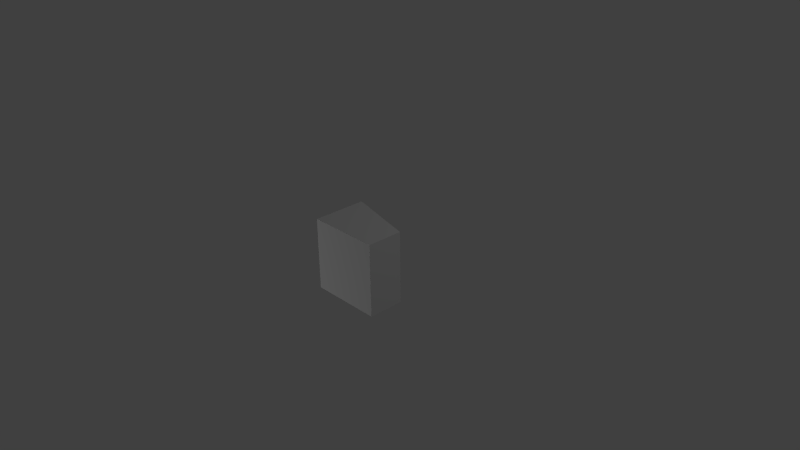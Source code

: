 # Source: 4to6.blend  (saved by Blender 2.66.1; exported with 4.5.12 LTS)
import bpy
from mathutils import Matrix  # noqa: F401  (used for matrix-valued properties, if any)

bpy.ops.wm.read_factory_settings(use_empty=True)
scene = bpy.context.scene
scene.name = 'Scene'

# ---- collections
col_collection_1 = bpy.data.collections.new('Collection 1'); scene.collection.children.link(col_collection_1)

# ---- materials (node trees are filled in below, after node groups)
mat_blocktextur = bpy.data.materials.new('Blocktextur')
mat_blocktextur.alpha_threshold = 0.0
mat_blocktextur.use_transparent_shadow = False
mat_blocktextur.roughness = 0.5
mat_blocktextur.line_color = (0.0, 0.0, 0.0, 1.0)

# ---- material node trees

# ---- world
world_world = bpy.data.worlds.new('World'); scene.world = world_world
world_world.color = (0.05088, 0.05088, 0.05088)
world_world.use_sun_shadow = False
world_world.sun_shadow_jitter_overblur = 0.0
world_world.cycles.sampling_method = 'MANUAL'
world_world.cycles.sample_map_resolution = 256

# ---- cameras
cam_camera = bpy.data.cameras.new('Camera')
cam_camera.clip_end = 100.0
cam_camera.lens = 35.0
cam_camera.sensor_width = 32.0
cam_camera.sensor_height = 18.0
cam_camera.ortho_scale = 7.314
cam_camera.dof.focus_distance = 0.0
cam_camera.dof.aperture_fstop = 128.0

# ---- lights
light_lamp_001 = bpy.data.lights.new('Lamp.001', 'POINT')
light_lamp_001.transmission_factor = 0.0
light_lamp_001.cutoff_distance = 30.0
light_lamp_001.energy = 100.0
light_lamp_001.shadow_buffer_clip_start = 1.001
light_lamp_001.shadow_soft_size = 0.1
light_lamp_001.shadow_maximum_resolution = 0.006
light_lamp_001.use_absolute_resolution = True
light_lamp_001.cycles.use_multiple_importance_sampling = False
light_lamp = bpy.data.lights.new('Lamp', 'POINT')
light_lamp.transmission_factor = 0.0
light_lamp.cutoff_distance = 30.0
light_lamp.energy = 100.0
light_lamp.shadow_buffer_clip_start = 1.001
light_lamp.shadow_soft_size = 0.1
light_lamp.shadow_maximum_resolution = 0.006
light_lamp.use_absolute_resolution = True
light_lamp.cycles.use_multiple_importance_sampling = False

# ---- meshes
me_cube = bpy.data.meshes.new('Cube')
me_cube.from_pydata([(0.5, -0.5, -0.5), (0.5, -0.5, 0.5), (-0.5, -0.5, 0.5), (-0.5, -0.5, -0.5), (0.5, -3.199e-07, -0.5), (0.5, 3.199e-07, 0.5), (-0.5, 0.25, 0.5), (-0.5, 0.25, -0.5)], [], [(0, 1, 2, 3), (4, 7, 6, 5), (0, 4, 5, 1), (1, 5, 6, 2), (2, 6, 7, 3), (4, 0, 3, 7)])
_uv = me_cube.uv_layers.new(name='UVMap')
_uv.uv.foreach_set('vector', [0.4999, 0.4999, 0.0001, 0.4999, 9.998e-05, 9.998e-05, 0.4999, 0.0001003, 0.9999, 0.9999, 0.5001, 0.9999, 0.5001, 0.5001, 0.9999, 0.5001, 0.9999, 9.998e-05, 0.9999, 0.4999, 0.5001, 0.4999, 0.5001, 0.0001001, 0.4999, 9.996e-05, 0.4999, 0.4999, 0.0001002, 0.4999, 9.998e-05, 0.0001, 0.5001, 0.4999, 0.5001, 9.998e-05, 0.9999, 9.998e-05, 0.9999, 0.4999, 0.4999, 0.5001, 0.4999, 0.9999, 0.0001003, 0.9999, 9.998e-05, 0.5001])
me_cube.materials.append(mat_blocktextur)
me_cube.use_remesh_preserve_volume = False
me_cube.use_remesh_preserve_attributes = False
me_cube.use_mirror_vertex_groups = False
me_cube.update()

# ---- objects
ob_lamp_001 = bpy.data.objects.new('Lamp.001', light_lamp_001)
ob_4to6 = bpy.data.objects.new('4to6', me_cube)
ob_lamp = bpy.data.objects.new('Lamp', light_lamp)
ob_camera = bpy.data.objects.new('Camera', cam_camera)

# ---- transforms, parenting, visibility, modifiers, constraints
ob_lamp_001.location = (-3.924, -4.995, -1.096)
ob_lamp_001.rotation_euler = (0.6503, 0.05522, 1.866)
ob_lamp_001.lock_rotations_4d = False
ob_lamp_001.empty_display_type = 'ARROWS'
ob_lamp_001.color = (0.0, 0.0, 0.0, 0.0)
ob_lamp_001.lineart.crease_threshold = 0.0
ob_4to6.location = (0.0, 0.0, 0.0)
ob_4to6.lock_rotations_4d = False
ob_4to6.empty_display_type = 'ARROWS'
ob_4to6.lineart.crease_threshold = 0.0
ob_lamp.location = (4.076, 3.005, 5.904)
ob_lamp.rotation_euler = (0.6503, 0.05522, 1.866)
ob_lamp.lock_rotations_4d = False
ob_lamp.empty_display_type = 'ARROWS'
ob_lamp.color = (0.0, 0.0, 0.0, 0.0)
ob_lamp.lineart.crease_threshold = 0.0
ob_camera.location = (7.481, -6.508, 5.344)
ob_camera.rotation_euler = (1.109, 0.01082, 0.8149)
ob_camera.lock_rotations_4d = False
ob_camera.empty_display_type = 'ARROWS'
ob_camera.color = (0.0, 0.0, 0.0, 0.0)
ob_camera.display_type = 'WIRE'
ob_camera.lineart.crease_threshold = 0.0

# ---- collection membership
col_collection_1.objects.link(ob_lamp_001)
col_collection_1.objects.link(ob_4to6)
col_collection_1.objects.link(ob_lamp)
col_collection_1.objects.link(ob_camera)

# ---- scene / render settings (as saved in the file)
scene.camera = ob_camera
scene.frame_start = 1; scene.frame_end = 250; scene.frame_set(0)
scene.render.engine = 'BLENDER_EEVEE_NEXT'
scene.render.image_settings.color_mode = 'RGB'
scene.render.image_settings.compression = 90
scene.render.resolution_percentage = 50
scene.render.dither_intensity = 0.0
scene.render.bake_margin = 2
scene.cycles.use_denoising = False
scene.cycles.samples = 10
scene.cycles.sampling_pattern = 'TABULATED_SOBOL'
scene.cycles.light_sampling_threshold = 0.0
scene.cycles.use_adaptive_sampling = False
scene.cycles.use_light_tree = False
scene.cycles.blur_glossy = 0.0
scene.cycles.volume_bounces = 1
scene.cycles.pixel_filter_type = 'GAUSSIAN'
scene.cycles.sample_clamp_indirect = 0.0
scene.view_settings.view_transform = 'Standard'
bpy.context.view_layer.update()
